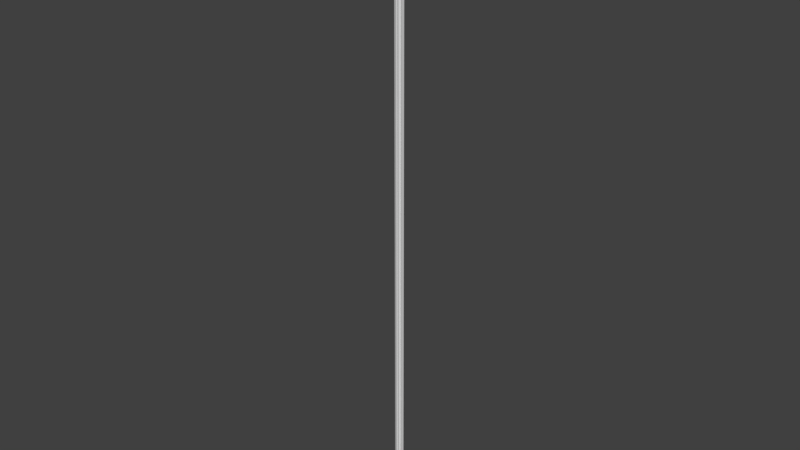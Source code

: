 # Source: OWP_6985.72.blend  (saved by Blender 2.78.0; exported with 4.5.12 LTS)
import bpy
from mathutils import Matrix  # noqa: F401  (used for matrix-valued properties, if any)

bpy.ops.wm.read_factory_settings(use_empty=True)
scene = bpy.context.scene
scene.name = 'Scene'

# ---- collections
col_collection_1 = bpy.data.collections.new('Collection 1'); scene.collection.children.link(col_collection_1)

# ---- world
world_world = bpy.data.worlds.new('World'); scene.world = world_world
world_world.color = (0.05088, 0.05088, 0.05088)
world_world.use_sun_shadow = False
world_world.sun_shadow_jitter_overblur = 0.0
world_world.cycles.sampling_method = 'MANUAL'

# ---- meshes
me_owp_6985_72_3dsolid = bpy.data.meshes.new('OWP 6985.72 3dsolid')
me_owp_6985_72_3dsolid.from_pydata([(0.07589, 1.727, 72.0), (0.1757, 1.227, 72.0), (0.01589, 1.578, 72.0), (0.0176, 1.447, 72.0), (0.163, 1.106, 72.0), (0.4245, 0.7879, 72.0), (0.206, 0.9465, 72.0), (0.2834, 0.8592, 72.0), (0.7888, 0.4353, 72.0), (0.7062, 0.436, 72.0), (0.498, 0.5454, 72.0), (0.6265, 0.4579, 72.0), (0.8127, 0.3562, 72.0), (1.035, 0.1727, 72.0), (0.856, 0.2858, 72.0), (0.9159, 0.2288, 72.0), (1.151, 0.1709, 72.0), (1.231, 0.1935, 72.0), (1.276, 0.1243, 72.0), (1.337, 0.06897, 72.0), (1.411, 0.03123, 72.0), (1.586, 0.01274, 72.0), (1.722, 0.07813, 72.0), (1.851, 1e-06, 72.0), (1.851, 0.4375, 72.0), (0.4365, 1.852, 72.0), (1e-06, 1.852, 72.0), (0.03391, 1.783, 72.0), (1.719, 0.07782, 1e-06), (1.608, 0.02263, 1e-06), (1.399, 0.02877, 1e-06), (1.227, 0.1902, 1e-06), (1.103, 0.1651, 1e-06), (0.9432, 0.2083, 1e-06), (0.8262, 0.3248, 1e-06), (0.784, 0.4279, 1e-06), (0.5425, 0.5009, 1e-06), (0.4375, 0.6753, 1e-06), (0.4328, 0.7919, 1e-06), (0.3095, 0.8372, 1e-06), (0.1988, 0.9598, 1e-06), (0.1633, 1.121, 1e-06), (0.1917, 1.234, 1e-06), (0.08616, 1.313, 1e-06), (0.01441, 1.461, 1e-06), (0.02582, 1.626, 1e-06), (0.07731, 1.726, 1e-06), (1e-06, 1.852, 1e-06), (0.4365, 1.852, 1e-06), (1.851, 0.4375, 1e-06), (1.851, 1e-06, 1e-06)], [], [(0, 2, 1), (2, 3, 1), (4, 5, 1), (4, 6, 5), (7, 5, 6), (8, 5, 9), (11, 9, 10), (10, 9, 5), (12, 13, 8), (14, 15, 12), (15, 13, 12), (13, 16, 8), (16, 17, 8), (18, 19, 17), (19, 20, 17), (20, 21, 17), (21, 22, 17), (23, 24, 22), (25, 1, 24), (1, 25, 0), (25, 26, 0), (8, 17, 24), (8, 24, 5), (5, 24, 1), (24, 17, 22), (0, 26, 27), (22, 21, 28), (28, 21, 29), (29, 21, 30), (19, 30, 20), (17, 31, 18), (31, 30, 18), (18, 30, 19), (20, 30, 21), (17, 16, 31), (31, 16, 32), (32, 13, 33), (14, 33, 15), (33, 14, 34), (8, 34, 12), (8, 35, 34), (12, 34, 14), (15, 33, 13), (13, 32, 16), (8, 9, 35), (10, 36, 11), (36, 10, 37), (5, 38, 37), (5, 37, 10), (36, 35, 11), (11, 35, 9), (38, 5, 39), (6, 39, 7), (39, 6, 40), (4, 40, 6), (40, 4, 41), (1, 41, 4), (1, 42, 41), (7, 39, 5), (42, 1, 43), (3, 43, 1), (43, 3, 44), (2, 44, 3), (44, 2, 45), (0, 46, 45), (0, 45, 2), (0, 27, 46), (26, 47, 27), (47, 46, 27), (25, 48, 26), (48, 47, 26), (24, 49, 25), (49, 48, 25), (23, 50, 24), (50, 49, 24), (50, 23, 28), (23, 22, 28), (39, 40, 38), (40, 41, 38), (41, 42, 38), (43, 44, 42), (44, 45, 42), (45, 46, 42), (47, 48, 46), (46, 48, 42), (50, 28, 49), (49, 28, 31), (49, 31, 35), (49, 35, 38), (49, 38, 42), (49, 42, 48), (28, 29, 31), (29, 30, 31), (31, 32, 35), (32, 33, 35), (35, 33, 34), (38, 35, 37), (36, 37, 35)])
me_owp_6985_72_3dsolid.polygons.foreach_set('use_smooth', [True] * 98)
_uv = me_owp_6985_72_3dsolid.uv_layers.new(name='UVMap')
_uv.uv.foreach_set('vector', [0.95, 0.07075, 0.9286, 0.06988, 0.909, 0.06486, 0.9286, 0.06988, 0.9153, 0.06857, 0.909, 0.06486, 0.8952, 0.0638, 0.8894, 0.0581, 0.909, 0.06486, 0.8952, 0.0638, 0.8832, 0.06181, 0.8894, 0.0581, 0.8822, 0.06019, 0.8894, 0.0581, 0.8832, 0.06181, 0.8906, 0.05106, 0.8894, 0.0581, 0.8822, 0.05188, 0.8762, 0.05288, 0.8822, 0.05188, 0.872, 0.055, 0.872, 0.055, 0.8822, 0.05188, 0.8894, 0.0581, 0.8849, 0.05005, 0.8889, 0.04607, 0.8906, 0.05106, 0.8821, 0.04894, 0.8824, 0.04779, 0.8849, 0.05005, 0.8824, 0.04779, 0.8889, 0.04607, 0.8849, 0.05005, 0.8889, 0.04607, 0.9007, 0.04491, 0.8906, 0.05106, 0.9007, 0.04491, 0.9112, 0.04435, 0.8906, 0.05106, 0.9087, 0.04322, 0.9093, 0.04208, 0.9112, 0.04435, 0.9093, 0.04208, 0.913, 0.04098, 0.9112, 0.04435, 0.913, 0.04098, 0.9291, 0.03908, 0.9112, 0.04435, 0.9291, 0.03908, 0.9499, 0.03839, 0.9112, 0.04435, 0.955, 0.03636, 1.0, 0.04066, 0.9499, 0.03839, 1.0, 0.06843, 0.909, 0.06486, 1.0, 0.04066, 0.909, 0.06486, 1.0, 0.06843, 0.95, 0.07075, 1.0, 0.06843, 0.9551, 0.07272, 0.95, 0.07075, 0.8906, 0.05106, 0.9112, 0.04435, 1.0, 0.04066, 0.8906, 0.05106, 1.0, 0.04066, 0.8894, 0.0581, 0.8894, 0.0581, 1.0, 0.04066, 0.909, 0.06486, 1.0, 0.04066, 0.9112, 0.04435, 0.9499, 0.03839, 0.95, 0.07075, 0.9551, 0.07272, 0.9516, 0.07172, 0.4279, 1.0, 0.4069, 1.0, 0.4279, 1.877e-07, 0.4279, 1.877e-07, 0.4069, 1.0, 0.4107, 1.143e-07, 0.4107, 1.143e-07, 0.4069, 1.0, 0.3807, 0.0, 0.6852, 1.06e-07, 0.6748, 1.0, 0.6738, 0.0, 0.709, 1.06e-07, 0.709, 1.0, 0.6972, 0.0, 0.709, 1.0, 0.6748, 1.0, 0.6972, 0.0, 0.6972, 0.0, 0.6748, 1.0, 0.6852, 1.06e-07, 0.3821, 1.0, 0.3807, 0.0, 0.4069, 1.0, 0.6344, 1.0, 0.6225, 1.0, 0.6344, 2.1e-07, 0.6344, 2.1e-07, 0.6225, 1.0, 0.6159, 1.095e-07, 0.6159, 1.095e-07, 0.6057, 1.0, 0.594, 0.0, 0.4995, 0.0, 0.4825, 1.0, 0.4875, 1.06e-07, 0.4825, 1.0, 0.4995, 0.0, 0.5066, 1.0, 0.872, 0.0, 0.872, 1.0, 0.8613, 1.378e-06, 0.8613, 0.0, 0.8613, 1.0, 0.8462, 1.0, 0.5112, 1.06e-07, 0.5066, 1.0, 0.4995, 0.0, 0.4875, 1.06e-07, 0.4825, 1.0, 0.4696, 4.239e-07, 0.6057, 1.0, 0.6159, 1.095e-07, 0.6225, 1.0, 0.7421, 1.0, 0.7302, 1.0, 0.7421, 2.472e-07, 0.7817, 1.0, 0.8038, 3.428e-06, 0.8038, 1.0, 0.8038, 3.428e-06, 0.7817, 1.0, 0.775, 0.0, 0.775, 2.119e-07, 0.775, 1.0, 0.7584, 1.0, 0.775, 2.119e-07, 0.7584, 1.0, 0.7421, 0.0, 0.709, 0.0, 0.7421, 2.472e-07, 0.7192, 1.0, 0.7192, 1.0, 0.7421, 2.472e-07, 0.7302, 1.0, 0.594, 0.0, 0.5935, 1.0, 0.5768, 1.544e-08, 0.5549, 1.0, 0.5768, 1.544e-08, 0.5718, 1.0, 0.5768, 1.544e-08, 0.5549, 1.0, 0.5528, 1.437e-08, 0.6561, 3.179e-07, 0.6347, 1.0, 0.6344, 0.0, 0.6347, 1.0, 0.6561, 3.179e-07, 0.6569, 1.0, 0.6738, 6.358e-07, 0.6569, 1.0, 0.6561, 3.179e-07, 0.6738, 6.358e-07, 0.6738, 1.0, 0.6569, 1.0, 0.5718, 1.0, 0.5768, 1.544e-08, 0.5935, 1.0, 0.4279, 1.0, 0.4288, 0.0, 0.4468, 1.0, 0.4677, 0.0, 0.4468, 1.0, 0.4288, 0.0, 0.4468, 1.0, 0.4677, 0.0, 0.4696, 1.0, 0.53, 1.06e-07, 0.5133, 1.0, 0.5112, 2.119e-07, 0.5133, 1.0, 0.53, 1.06e-07, 0.5371, 1.0, 0.5528, 0.0, 0.5527, 1.0, 0.5371, 1.0, 0.5528, 0.0, 0.5371, 1.0, 0.53, 1.06e-07, 0.8462, 1.0, 0.836, 1.0, 0.8462, 0.0, 0.8254, 1.0, 0.8252, 3.159e-08, 0.836, 1.0, 0.8252, 3.159e-08, 0.8462, 0.0, 0.836, 1.0, 0.04489, 1.06e-07, 0.04489, 1.0, 0.0, 1.06e-07, 0.04489, 1.0, 6.241e-07, 1.0, 0.0, 1.06e-07, 0.3357, 1.06e-07, 0.3357, 1.0, 0.04489, 1.06e-07, 0.3357, 1.0, 0.04489, 1.0, 0.04489, 1.06e-07, 0.3807, 0.0, 0.3807, 1.0, 0.3357, 1.06e-07, 0.3807, 1.0, 0.3357, 1.0, 0.3357, 1.06e-07, 0.8252, 0.0, 0.8252, 1.0, 0.8038, 1.174e-08, 0.8252, 1.0, 0.8041, 1.0, 0.8038, 1.174e-08, 0.8826, 0.013, 0.8838, 0.01071, 0.8906, 0.01466, 0.8838, 0.01071, 0.8968, 0.008779, 0.8906, 0.01466, 0.8968, 0.008779, 0.9113, 0.007946, 0.8906, 0.01466, 0.9085, 0.006141, 0.9165, 0.003975, 0.9113, 0.007946, 0.9165, 0.003975, 0.9346, 0.002469, 0.9113, 0.007946, 0.9346, 0.002469, 0.9501, 0.001995, 0.9113, 0.007946, 0.9551, 0.0, 1.0, 0.004287, 0.9501, 0.001995, 0.9501, 0.001995, 1.0, 0.004287, 0.9113, 0.007946, 0.955, 0.03636, 0.9495, 0.03431, 1.0, 0.03206, 1.0, 0.03206, 0.9495, 0.03431, 0.9105, 0.02837, 1.0, 0.03206, 0.9105, 0.02837, 0.8893, 0.02168, 1.0, 0.03206, 0.8893, 0.02168, 0.8906, 0.01466, 1.0, 0.03206, 0.8906, 0.01466, 0.9113, 0.007946, 1.0, 0.03206, 0.9113, 0.007946, 1.0, 0.004287, 0.9495, 0.03431, 0.9324, 0.03376, 0.9105, 0.02837, 0.9324, 0.03376, 0.9115, 0.03164, 0.9105, 0.02837, 0.9105, 0.02837, 0.8951, 0.02739, 0.8893, 0.02168, 0.8951, 0.02739, 0.8831, 0.0254, 0.8893, 0.02168, 0.8893, 0.02168, 0.8831, 0.0254, 0.8831, 0.02311, 0.8906, 0.01466, 0.8893, 0.02168, 0.8791, 0.01585, 0.872, 0.01859, 0.8791, 0.01585, 0.8893, 0.02168])
me_owp_6985_72_3dsolid.materials.append(None)
me_owp_6985_72_3dsolid.use_remesh_preserve_volume = False
me_owp_6985_72_3dsolid.use_remesh_preserve_attributes = False
me_owp_6985_72_3dsolid.use_mirror_vertex_groups = False
me_owp_6985_72_3dsolid.update()

# ---- objects
ob_owp_6985_72 = bpy.data.objects.new('OWP 6985.72', me_owp_6985_72_3dsolid)

# ---- transforms, parenting, visibility, modifiers, constraints
ob_owp_6985_72.location = (0.0, 0.0, 0.0)
ob_owp_6985_72.scale = (0.0254, 0.0254, 0.0254)
ob_owp_6985_72.display_type = 'WIRE'
ob_owp_6985_72.lineart.crease_threshold = 0.0
_m = ob_owp_6985_72.modifiers.new('EdgeSplit', 'EDGE_SPLIT')

# ---- collection membership
col_collection_1.objects.link(ob_owp_6985_72)

# ---- scene / render settings (as saved in the file)
scene.frame_start = 1; scene.frame_end = 250; scene.frame_set(1)
scene.render.engine = 'CYCLES'
scene.render.resolution_percentage = 50
scene.render.dither_intensity = 0.0
scene.cycles.use_denoising = False
scene.cycles.samples = 128
scene.cycles.sampling_pattern = 'TABULATED_SOBOL'
scene.cycles.light_sampling_threshold = 0.0
scene.cycles.use_adaptive_sampling = False
scene.cycles.use_light_tree = False
scene.cycles.caustics_reflective = False
scene.cycles.caustics_refractive = False
scene.cycles.blur_glossy = 0.0
scene.cycles.max_bounces = 6
scene.cycles.sample_clamp_direct = 1.0
scene.cycles.sample_clamp_indirect = 1.0
scene.view_settings.view_transform = 'Standard'
bpy.context.view_layer.update()

# ---- added for rendering (the .blend has no active camera and no usable light): camera, sun
cam_auto = bpy.data.cameras.new('AutoCamera')
cam_auto.lens = 50.0
cam_auto.sensor_width = 36.0
cam_auto.clip_end = 1000.0
ob_auto_camera = bpy.data.objects.new('AutoCamera', cam_auto)
scene.collection.objects.link(ob_auto_camera)
ob_auto_camera.location = (1.71667, -2.00829, 2.26893)
ob_auto_camera.rotation_euler = (1.09748, -7.21219e-08, 0.694738)
scene.camera = ob_auto_camera
light_auto_sun = bpy.data.lights.new('AutoSun', 'SUN')
light_auto_sun.energy = 3.0
light_auto_sun.angle = 0.0523599
ob_auto_sun = bpy.data.objects.new('AutoSun', light_auto_sun)
scene.collection.objects.link(ob_auto_sun)
ob_auto_sun.rotation_euler = (0.872665, 0.174533, 0.523599)
bpy.context.view_layer.update()
